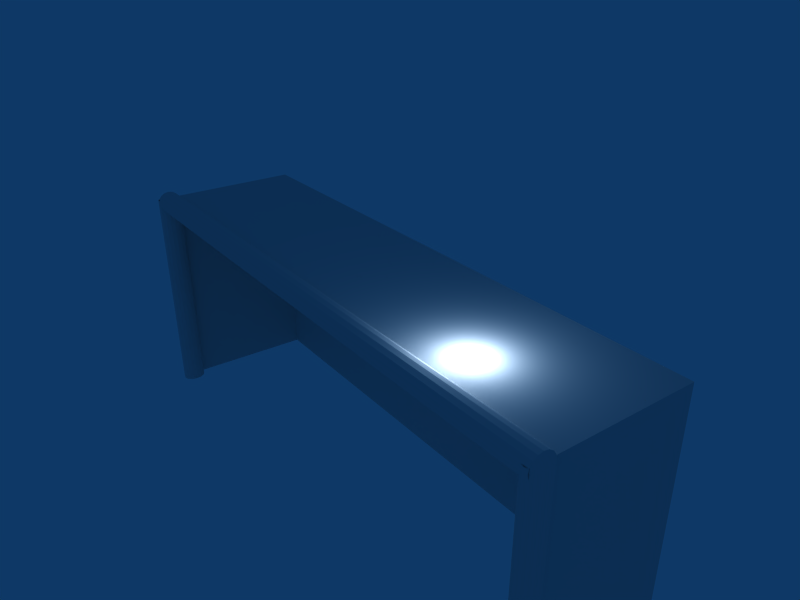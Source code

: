# Source: goal.blend  (saved by Blender 2.49.2; exported with 4.5.12 LTS)
import bpy
from mathutils import Matrix  # noqa: F401  (used for matrix-valued properties, if any)

bpy.ops.wm.read_factory_settings(use_empty=True)
scene = bpy.context.scene
scene.name = 'Scene'

# ---- collections
col_collection_1 = bpy.data.collections.new('Collection 1'); scene.collection.children.link(col_collection_1)

# ---- materials (node trees are filled in below, after node groups)
mat_goal = bpy.data.materials.new('goal')
mat_goal.alpha_threshold = 0.0
mat_goal.roughness = 0.5
mat_goal.line_color = (0.0, 0.0, 0.0, 1.0)

# ---- material node trees

# ---- world
world_world = bpy.data.worlds.new('World'); scene.world = world_world
world_world.color = (0.05656, 0.2208, 0.4)
world_world.use_sun_shadow = False
world_world.sun_shadow_jitter_overblur = 0.0
world_world.cycles.sampling_method = 'MANUAL'
world_world.cycles.sample_map_resolution = 256

# ---- cameras
cam_camera = bpy.data.cameras.new('Camera')
cam_camera.passepartout_alpha = 0.2
cam_camera.clip_end = 100.0
cam_camera.lens = 35.0
cam_camera.ortho_scale = 7.314
cam_camera.show_passepartout = False
cam_camera.show_safe_areas = True
cam_camera.dof.focus_distance = 0.0
cam_camera.dof.aperture_fstop = 128.0

# ---- lights
light_spot = bpy.data.lights.new('Spot', 'POINT')
light_spot.transmission_factor = 0.0
light_spot.cutoff_distance = 30.0
light_spot.energy = 100.0
light_spot.shadow_buffer_clip_start = 1.001
light_spot.shadow_soft_size = 1.0
light_spot.shadow_maximum_resolution = 0.006
light_spot.use_absolute_resolution = True
light_spot.cycles.use_multiple_importance_sampling = False

# ---- meshes
me_goal = bpy.data.meshes.new('goal')
me_goal.from_pydata([(-6.477, -0.1957, 0.07311), (-6.427, -0.1059, 0.07311), (-6.41, 5.767e-08, 0.07311), (-6.427, 0.1059, 0.07311), (-6.477, 0.1957, 0.07311), (-6.552, 0.2558, 0.07311), (-6.64, 0.2768, 0.07311), (-6.728, 0.2558, 0.07311), (-6.802, 0.1957, 0.07311), (-6.852, 0.1059, 0.07311), (-6.869, 4.277e-08, 0.07311), (-6.852, -0.1059, 0.07311), (-6.802, -0.1957, 0.07311), (-6.728, -0.2558, 0.07311), (-6.64, -0.2768, 0.07311), (-6.552, -0.2558, 0.07311), (-6.492, -0.1962, 5.44), (-6.445, -0.1062, 5.443), (-6.428, 4.102e-07, 5.444), (-6.445, 0.1062, 5.443), (-6.492, 0.1962, 5.44), (-6.563, 0.2562, 5.435), (-6.647, 0.2771, 5.43), (-6.73, 0.2558, 5.425), (-6.801, 0.1957, 5.42), (-6.848, 0.1059, 5.417), (-6.865, -6.574e-07, 5.416), (-6.848, -0.1059, 5.417), (-6.801, -0.1957, 5.42), (-6.73, -0.2558, 5.425), (-6.647, -0.2771, 5.43), (-6.563, -0.2562, 5.435), (-6.64, 5.022e-08, 0.07311), (6.644, 5.022e-08, 0.07311), (6.732, -0.2558, 5.441), (6.644, -0.2768, 5.441), (6.556, -0.2558, 5.441), (6.482, -0.1957, 5.441), (6.432, -0.1059, 5.441), (6.415, -6.555e-07, 5.441), (6.432, 0.1059, 5.441), (6.482, 0.1957, 5.441), (6.556, 0.2558, 5.441), (6.644, 0.2768, 5.441), (6.732, 0.2558, 5.441), (6.807, 0.1957, 5.441), (6.857, 0.1059, 5.441), (6.874, 4.099e-07, 5.441), (6.857, -0.1059, 5.441), (6.807, -0.1957, 5.441), (6.732, -0.2558, 0.07311), (6.644, -0.2768, 0.07311), (6.556, -0.2558, 0.07311), (6.482, -0.1957, 0.07311), (6.432, -0.1059, 0.07311), (6.415, 4.277e-08, 0.07311), (6.432, 0.1059, 0.07311), (6.482, 0.1957, 0.07311), (6.556, 0.2558, 0.07311), (6.644, 0.2768, 0.07311), (6.732, 0.2558, 0.07311), (6.807, 0.1957, 0.07311), (6.857, 0.1059, 0.07311), (6.874, 5.767e-08, 0.07311), (6.857, -0.1059, 0.07311), (6.807, -0.1957, 0.07311), (6.729, -0.2558, 5.248), (6.729, -0.2768, 5.354), (6.729, -0.2558, 5.459), (6.729, -0.1957, 5.549), (6.729, -0.1059, 5.609), (6.729, -6.561e-07, 5.63), (6.729, 0.1059, 5.609), (6.729, 0.1957, 5.549), (6.729, 0.2558, 5.459), (6.729, 0.2768, 5.354), (6.729, 0.2558, 5.248), (6.729, 0.1957, 5.158), (6.729, 0.1059, 5.098), (6.729, 4.122e-07, 5.077), (6.729, -0.1059, 5.098), (6.729, -0.1957, 5.158), (-6.654, -0.256, 5.257), (-6.649, -0.277, 5.357), (-6.645, -0.2557, 5.457), (-6.641, -0.1956, 5.542), (-6.639, -0.1058, 5.599), (-6.638, 4.336e-08, 5.619), (-6.639, 0.1058, 5.599), (-6.641, 0.1956, 5.542), (-6.645, 0.2557, 5.457), (-6.649, 0.277, 5.357), (-6.654, 0.256, 5.257), (-6.658, 0.1961, 5.172), (-6.66, 0.1062, 5.116), (-6.661, 5.6e-08, 5.096), (-6.66, -0.1062, 5.116), (-6.658, -0.1961, 5.172), (-6.64, 3.396, 0.07311), (6.732, 3.375, 0.07311), (-6.64, 3.396, 5.428), (6.732, 3.375, 5.428)], [], [(32, 0, 1), (32, 1, 2), (32, 2, 3), (32, 3, 4), (32, 4, 5), (32, 5, 6), (32, 6, 7), (32, 7, 8), (32, 8, 9), (32, 9, 10), (32, 10, 11), (32, 11, 12), (32, 12, 13), (32, 13, 14), (32, 14, 15), (15, 0, 32), (0, 16, 17, 1), (1, 17, 18, 2), (2, 18, 19, 3), (3, 19, 20, 4), (4, 20, 21, 5), (5, 21, 22, 6), (6, 22, 23, 7), (7, 23, 24, 8), (8, 24, 25, 9), (9, 25, 26, 10), (10, 26, 27, 11), (11, 27, 28, 12), (12, 28, 29, 13), (13, 29, 30, 14), (14, 30, 31, 15), (16, 0, 15, 31), (50, 34, 49, 65), (51, 35, 34, 50), (52, 36, 35, 51), (53, 37, 36, 52), (54, 38, 37, 53), (55, 39, 38, 54), (56, 40, 39, 55), (57, 41, 40, 56), (58, 42, 41, 57), (59, 43, 42, 58), (60, 44, 43, 59), (61, 45, 44, 60), (62, 46, 45, 61), (63, 47, 46, 62), (64, 48, 47, 63), (65, 49, 48, 64), (33, 50, 65), (33, 51, 50), (33, 52, 51), (33, 53, 52), (33, 54, 53), (33, 55, 54), (33, 56, 55), (33, 57, 56), (33, 58, 57), (33, 59, 58), (33, 60, 59), (33, 61, 60), (33, 62, 61), (33, 63, 62), (33, 64, 63), (33, 65, 64), (82, 66, 81, 97), (83, 67, 66, 82), (84, 68, 67, 83), (85, 69, 68, 84), (86, 70, 69, 85), (87, 71, 70, 86), (88, 72, 71, 87), (89, 73, 72, 88), (90, 74, 73, 89), (91, 75, 74, 90), (92, 76, 75, 91), (93, 77, 76, 92), (94, 78, 77, 93), (95, 79, 78, 94), (96, 80, 79, 95), (97, 81, 80, 96), (23, 89, 90, 22), (23, 24, 88, 89), (24, 25, 87, 88), (25, 26, 86, 87), (26, 27, 85, 86), (27, 28, 84, 85), (28, 29, 30, 84), (44, 74, 73, 45), (45, 73, 72, 46), (46, 72, 71, 47), (47, 71, 70, 48), (48, 70, 69, 49), (34, 49, 69, 68), (98, 100, 101, 99), (44, 60, 99, 101), (7, 23, 100, 98), (23, 44, 101, 100)])
_uv = me_goal.uv_layers.new(name='UVTex')
_uv.uv.foreach_set('vector', [0.2559, 0.1082, 0.2559, 0.1397, 0.2559, 0.1494, 0.2559, 0.1082, 0.2559, 0.1494, 0.2559, 0.1528, 0.2559, 0.1082, 0.2559, 0.1528, 0.2559, 0.1494, 0.2559, 0.1082, 0.2559, 0.1494, 0.2559, 0.1397, 0.2559, 0.1082, 0.2559, 0.1397, 0.2559, 0.1253, 0.2559, 0.1082, 0.2559, 0.1253, 0.2559, 0.1082, 0.2559, 0.1082, 0.2559, 0.1082, 0.2559, 0.09116, 0.2559, 0.1082, 0.2559, 0.09116, 0.2559, 0.07671, 0.2559, 0.1082, 0.2559, 0.07671, 0.2559, 0.06705, 0.2559, 0.1082, 0.2559, 0.06705, 0.2559, 0.06366, 0.2559, 0.1082, 0.2559, 0.06366, 0.2559, 0.06705, 0.2559, 0.1082, 0.2559, 0.06705, 0.2559, 0.07671, 0.2559, 0.1082, 0.2559, 0.07671, 0.2559, 0.09116, 0.2559, 0.1082, 0.2559, 0.09116, 0.2559, 0.1082, 0.2559, 0.1082, 0.2559, 0.1082, 0.2559, 0.1253, 0.2559, 0.1253, 0.2559, 0.1397, 0.2559, 0.1082, 0.2559, 0.1397, 0.03132, 0.1368, 0.03107, 0.146, 0.2559, 0.1494, 0.2559, 0.1494, 0.03107, 0.146, 0.03099, 0.1492, 0.2559, 0.1528, 0.2559, 0.1528, 0.03099, 0.1492, 0.03107, 0.146, 0.2559, 0.1494, 0.2559, 0.1494, 0.03107, 0.146, 0.03132, 0.1368, 0.2559, 0.1397, 0.2559, 0.1397, 0.03132, 0.1368, 0.03168, 0.1231, 0.2559, 0.1253, 0.2559, 0.1253, 0.03168, 0.1231, 0.03209, 0.1069, 0.2559, 0.1082, 0.2559, 0.1082, 0.03209, 0.1069, 0.0325, 0.09067, 0.2559, 0.09116, 0.2559, 0.09116, 0.0325, 0.09067, 0.03284, 0.07694, 0.2559, 0.07671, 0.2559, 0.07671, 0.03284, 0.07694, 0.03306, 0.06777, 0.2559, 0.06705, 0.2559, 0.06705, 0.03306, 0.06777, 0.03314, 0.06455, 0.2559, 0.06366, 0.2559, 0.06366, 0.03314, 0.06455, 0.03306, 0.06777, 0.2559, 0.06705, 0.2559, 0.06705, 0.03306, 0.06777, 0.03284, 0.07694, 0.2559, 0.07671, 0.2559, 0.07671, 0.03284, 0.07694, 0.0325, 0.09067, 0.2559, 0.09116, 0.2559, 0.09116, 0.0325, 0.09067, 0.03209, 0.1069, 0.2559, 0.1082, 0.2559, 0.1082, 0.03209, 0.1069, 0.03168, 0.1231, 0.2559, 0.1253, 0.03132, 0.1368, 0.2559, 0.1397, 0.2559, 0.1253, 0.03168, 0.1231, 0.2559, 0.5856, 0.03125, 0.5856, 0.03125, 0.5971, 0.2559, 0.5971, 0.2559, 0.5721, 0.03125, 0.5721, 0.03125, 0.5856, 0.2559, 0.5856, 0.2559, 0.5586, 0.03125, 0.5586, 0.03125, 0.5721, 0.2559, 0.5721, 0.2559, 0.5471, 0.03125, 0.5471, 0.03125, 0.5586, 0.2559, 0.5586, 0.2559, 0.5395, 0.03125, 0.5395, 0.03125, 0.5471, 0.2559, 0.5471, 0.2559, 0.5368, 0.03125, 0.5368, 0.03125, 0.5395, 0.2559, 0.5395, 0.2559, 0.5395, 0.03125, 0.5395, 0.03125, 0.5368, 0.2559, 0.5368, 0.2559, 0.5471, 0.03125, 0.5471, 0.03125, 0.5395, 0.2559, 0.5395, 0.2559, 0.5586, 0.03125, 0.5586, 0.03125, 0.5471, 0.2559, 0.5471, 0.2559, 0.5721, 0.03125, 0.5721, 0.03125, 0.5586, 0.2559, 0.5586, 0.2559, 0.5856, 0.03125, 0.5856, 0.03125, 0.5721, 0.2559, 0.5721, 0.2559, 0.5971, 0.03125, 0.5971, 0.03125, 0.5856, 0.2559, 0.5856, 0.2559, 0.6047, 0.03125, 0.6047, 0.03125, 0.5971, 0.2559, 0.5971, 0.2559, 0.6074, 0.03125, 0.6074, 0.03125, 0.6047, 0.2559, 0.6047, 0.2559, 0.6047, 0.03125, 0.6047, 0.03125, 0.6074, 0.2559, 0.6074, 0.2559, 0.5971, 0.03125, 0.5971, 0.03125, 0.6047, 0.2559, 0.6047, 0.2559, 0.5721, 0.2559, 0.5856, 0.2559, 0.5971, 0.2559, 0.5721, 0.2559, 0.5721, 0.2559, 0.5856, 0.2559, 0.5721, 0.2559, 0.5586, 0.2559, 0.5721, 0.2559, 0.5721, 0.2559, 0.5471, 0.2559, 0.5586, 0.2559, 0.5721, 0.2559, 0.5395, 0.2559, 0.5471, 0.2559, 0.5721, 0.2559, 0.5368, 0.2559, 0.5395, 0.2559, 0.5721, 0.2559, 0.5395, 0.2559, 0.5368, 0.2559, 0.5721, 0.2559, 0.5471, 0.2559, 0.5395, 0.2559, 0.5721, 0.2559, 0.5586, 0.2559, 0.5471, 0.2559, 0.5721, 0.2559, 0.5721, 0.2559, 0.5586, 0.2559, 0.5721, 0.2559, 0.5856, 0.2559, 0.5721, 0.2559, 0.5721, 0.2559, 0.5971, 0.2559, 0.5856, 0.2559, 0.5721, 0.2559, 0.6047, 0.2559, 0.5971, 0.2559, 0.5721, 0.2559, 0.6074, 0.2559, 0.6047, 0.2559, 0.5721, 0.2559, 0.6047, 0.2559, 0.6074, 0.2559, 0.5721, 0.2559, 0.5971, 0.2559, 0.6047, 0.04539, 0.1055, 0.04613, 0.5851, 0.05304, 0.5851, 0.05192, 0.1047, 0.03768, 0.1063, 0.03798, 0.5851, 0.04613, 0.5851, 0.04539, 0.1055, 0.02998, 0.1072, 0.02983, 0.5851, 0.03798, 0.5851, 0.03768, 0.1063, 0.02345, 0.1079, 0.02292, 0.5851, 0.02983, 0.5851, 0.02998, 0.1072, 0.01909, 0.1083, 0.0183, 0.5851, 0.02292, 0.5851, 0.02345, 0.1079, 0.01756, 0.1085, 0.01668, 0.5851, 0.0183, 0.5851, 0.01909, 0.1083, 0.01909, 0.1083, 0.0183, 0.5851, 0.01668, 0.5851, 0.01756, 0.1085, 0.02345, 0.1079, 0.02292, 0.5851, 0.0183, 0.5851, 0.01909, 0.1083, 0.02998, 0.1072, 0.02983, 0.5851, 0.02292, 0.5851, 0.02345, 0.1079, 0.03768, 0.1063, 0.03798, 0.5851, 0.02983, 0.5851, 0.02998, 0.1072, 0.04539, 0.1055, 0.04613, 0.5851, 0.03798, 0.5851, 0.03768, 0.1063, 0.05192, 0.1047, 0.05304, 0.5851, 0.04613, 0.5851, 0.04539, 0.1055, 0.05629, 0.1042, 0.05765, 0.5851, 0.05304, 0.5851, 0.05192, 0.1047, 0.05782, 0.104, 0.05927, 0.5851, 0.05765, 0.5851, 0.05629, 0.1042, 0.05629, 0.1042, 0.05765, 0.5851, 0.05927, 0.5851, 0.05782, 0.104, 0.05192, 0.1047, 0.05304, 0.5851, 0.05765, 0.5851, 0.05629, 0.1042, 0.0325, 0.09067, 0.02345, 0.1079, 0.02998, 0.1072, 0.03209, 0.1069, 0.0325, 0.09067, 0.03284, 0.07694, 0.01909, 0.1083, 0.02345, 0.1079, 0.03284, 0.07694, 0.03306, 0.06777, 0.01756, 0.1085, 0.01909, 0.1083, 0.03306, 0.06777, 0.03314, 0.06455, 0.01909, 0.1083, 0.01756, 0.1085, 0.03314, 0.06455, 0.03306, 0.06777, 0.02345, 0.1079, 0.01909, 0.1083, 0.03306, 0.06777, 0.03284, 0.07694, 0.02998, 0.1072, 0.02345, 0.1079, 0.03284, 0.07694, 0.0325, 0.09067, 0.03209, 0.1069, 0.02998, 0.1072, 0.03125, 0.5856, 0.02983, 0.5851, 0.02292, 0.5851, 0.03125, 0.5971, 0.03125, 0.5971, 0.02292, 0.5851, 0.0183, 0.5851, 0.03125, 0.6047, 0.03125, 0.6047, 0.0183, 0.5851, 0.01668, 0.5851, 0.03125, 0.6074, 0.03125, 0.6074, 0.01668, 0.5851, 0.0183, 0.5851, 0.03125, 0.6047, 0.03125, 0.6047, 0.0183, 0.5851, 0.02292, 0.5851, 0.03125, 0.5971, 0.03125, 0.5856, 0.03125, 0.5971, 0.02292, 0.5851, 0.02983, 0.5851, 0.7424, 0.7698, 0.9994, 0.7718, 1.002, 0.2237, 0.7454, 0.2216, 0.6616, 0.7681, 0.6616, 0.5363, 0.7963, 0.5363, 0.7963, 0.7675, 0.6616, 0.5363, 0.6616, 0.7674, 0.7972, 0.7675, 0.7972, 0.5363, 0.7926, 0.7662, 0.7926, 0.2388, 0.9149, 0.2388, 0.9157, 0.7626])
me_goal.materials.append(mat_goal)
me_goal.use_remesh_preserve_volume = False
me_goal.use_remesh_preserve_attributes = False
me_goal.use_mirror_vertex_groups = False
me_goal.update()
arm_armature = bpy.data.armatures.new('Armature')  # bones are not reproduced

# ---- objects
ob_armature = bpy.data.objects.new('Armature', arm_armature)
ob_goal = bpy.data.objects.new('goal', me_goal)
ob_lamp = bpy.data.objects.new('Lamp', light_spot)
ob_camera = bpy.data.objects.new('Camera', cam_camera)

# ---- transforms, parenting, visibility, modifiers, constraints
ob_armature.location = (0.03262, 2.233e-09, 0.06524)
ob_armature.rotation_euler = (1.571, -0.0, -0.0)
ob_armature.lock_rotations_4d = False
ob_armature.empty_display_type = 'ARROWS'
ob_armature.color = (0.0, 0.0, 0.0, 1.0)
ob_armature.lineart.crease_threshold = 0.0
ob_goal.parent = ob_armature
ob_goal.matrix_parent_inverse = Matrix(((1.0, 0.0, 0.0, -0.03262), (0.0, 7.55e-08, 1.0, -0.06524), (0.0, -1.0, 7.55e-08, -2.692e-09), (0.0, 0.0, 0.0, 1.0)))
ob_goal.location = (0.0, 0.0, 0.0)
ob_goal.lock_rotations_4d = False
ob_goal.empty_display_type = 'ARROWS'
ob_goal.color = (0.0, 0.0, 0.0, 1.0)
ob_goal.lineart.crease_threshold = 0.0
_vg = ob_goal.vertex_groups.new(name='Bone')
_vg.add([0, 1, 2, 3, 4, 5, 6, 7, 8, 9, 10, 11, 12, 13, 14, 15, 16, 17, 18, 19, 20, 21, 22, 23, 24, 25, 26, 27, 28, 29, 30, 31, 32, 33, 34, 35, 36, 37, 38, 39, 40, 41, 42, 43, 44, 45, 46, 47, 48, 49, 50, 51, 52, 53, 54, 55, 56, 57, 58, 59, 60, 61, 62, 63, 64, 65, 66, 67, 68, 69, 70, 71, 72, 73, 74, 75, 76, 77, 78, 79, 80, 81, 82, 83, 84, 85, 86, 87, 88, 89, 90, 91, 92, 93, 94, 95, 96, 97, 98, 99, 100, 101], 1.0, 'REPLACE')
_m = ob_goal.modifiers.new('Armature', 'ARMATURE')
_m.object = ob_armature
_m.use_bone_envelopes = True
ob_lamp.location = (4.076, 1.005, 5.904)
ob_lamp.rotation_euler = (0.6503, 0.05522, 1.866)
ob_lamp.lock_rotations_4d = False
ob_lamp.empty_display_type = 'ARROWS'
ob_lamp.color = (0.0, 0.0, 0.0, 0.0)
ob_lamp.lineart.crease_threshold = 0.0
ob_camera.location = (12.37, -6.508, 12.15)
ob_camera.rotation_euler = (1.103, 0.004541, 0.9371)
ob_camera.lock_rotations_4d = False
ob_camera.empty_display_type = 'ARROWS'
ob_camera.color = (0.0, 0.0, 0.0, 0.0)
ob_camera.display_type = 'WIRE'
ob_camera.lineart.crease_threshold = 0.0

# ---- collection membership
col_collection_1.objects.link(ob_armature)
col_collection_1.objects.link(ob_goal)
col_collection_1.objects.link(ob_lamp)
col_collection_1.objects.link(ob_camera)

# ---- scene / render settings (as saved in the file)
scene.camera = ob_camera
scene.frame_start = 1; scene.frame_end = 250; scene.frame_set(1)
scene.render.engine = 'BLENDER_EEVEE_NEXT'
scene.render.image_settings.file_format = 'JPEG'
scene.render.image_settings.color_mode = 'RGB'
scene.render.image_settings.compression = 90
scene.render.resolution_x = 800
scene.render.resolution_y = 600
scene.render.pixel_aspect_x = 100.0
scene.render.pixel_aspect_y = 100.0
scene.render.fps = 25
scene.render.dither_intensity = 0.0
scene.render.use_compositing = False
scene.render.use_sequencer = False
scene.render.bake_margin = 2
scene.render.bake_bias = 0.0
scene.render.use_stamp_time = False
scene.render.use_stamp_date = False
scene.render.use_stamp_frame = False
scene.render.use_stamp_camera = False
scene.render.use_stamp_scene = False
scene.render.use_stamp_filename = False
scene.render.use_stamp_render_time = False
scene.render.stamp_font_size = 0
scene.cycles.use_denoising = False
scene.cycles.samples = 10
scene.cycles.sampling_pattern = 'TABULATED_SOBOL'
scene.cycles.light_sampling_threshold = 0.0
scene.cycles.use_adaptive_sampling = False
scene.cycles.use_light_tree = False
scene.cycles.blur_glossy = 0.0
scene.cycles.volume_bounces = 1
scene.cycles.pixel_filter_type = 'GAUSSIAN'
scene.cycles.sample_clamp_indirect = 0.0
scene.view_settings.view_transform = 'Raw'
bpy.context.view_layer.update()
